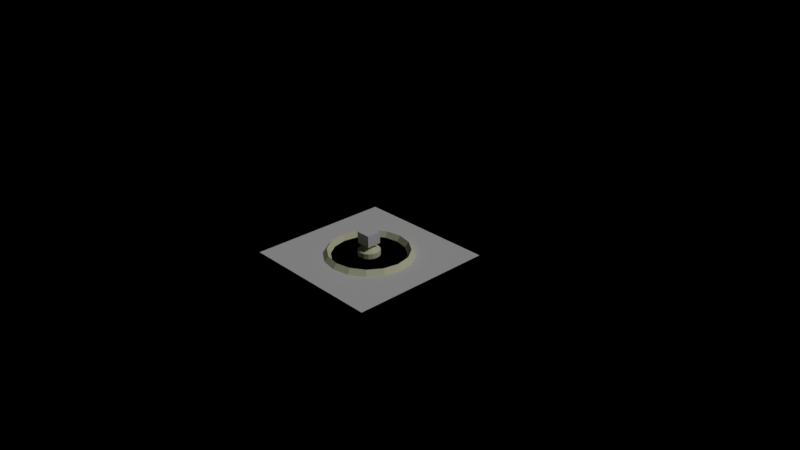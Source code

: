 # Source: fountain.blend  (saved by Blender 2.79.0; exported with 4.5.12 LTS)
import bpy
from mathutils import Matrix  # noqa: F401  (used for matrix-valued properties, if any)

bpy.ops.wm.read_factory_settings(use_empty=True)
scene = bpy.context.scene
scene.name = 'Scene'

# ---- collections
col_collection_1 = bpy.data.collections.new('Collection 1'); scene.collection.children.link(col_collection_1)
col_collection_10 = bpy.data.collections.new('Collection 10'); scene.collection.children.link(col_collection_10)

# ---- materials (node trees are filled in below, after node groups)
mat_brick = bpy.data.materials.new('Brick')
mat_brick.alpha_threshold = 0.0
mat_brick.use_transparent_shadow = False
mat_brick.preview_render_type = 'CUBE'
mat_brick.diffuse_color = (0.4597, 0.2692, 0.1944, 1.0)
mat_brick.roughness = 0.5
mat_brick.specular_intensity = 0.0
mat_brick.line_color = (0.0, 0.0, 0.0, 1.0)
mat_windows_001 = bpy.data.materials.new('Windows.001')
mat_windows_001.alpha_threshold = 0.0
mat_windows_001.use_transparent_shadow = False
mat_windows_001.diffuse_color = (0.0, 0.4885, 0.8, 1.0)
mat_windows_001.roughness = 0.5
mat_windows_001.specular_intensity = 1.0
mat_roof_001 = bpy.data.materials.new('Roof.001')
mat_roof_001.alpha_threshold = 0.0
mat_roof_001.use_transparent_shadow = False
mat_roof_001.diffuse_color = (0.2062, 0.1836, 0.1556, 1.0)
mat_roof_001.roughness = 0.5
mat_roof_001.specular_intensity = 0.0
mat_roof = bpy.data.materials.new('Roof')
mat_roof.alpha_threshold = 0.0
mat_roof.use_transparent_shadow = False
mat_roof.diffuse_color = (0.2604, 0.1094, 0.1008, 1.0)
mat_roof.roughness = 0.5
mat_roof.specular_intensity = 0.0
mat_concrete = bpy.data.materials.new('Concrete')
mat_concrete.alpha_threshold = 0.0
mat_concrete.use_transparent_shadow = False
mat_concrete.diffuse_color = (0.4508, 0.4508, 0.4508, 1.0)
mat_concrete.roughness = 0.5
mat_concrete.specular_intensity = 0.0
mat_roof3 = bpy.data.materials.new('Roof3')
mat_roof3.alpha_threshold = 0.0
mat_roof3.use_transparent_shadow = False
mat_roof3.diffuse_color = (0.7161, 0.3231, 0.1618, 1.0)
mat_roof3.roughness = 0.5
mat_roof3.specular_intensity = 0.1504
mat_yellowwall = bpy.data.materials.new('YellowWall')
mat_yellowwall.alpha_threshold = 0.0
mat_yellowwall.use_transparent_shadow = False
mat_yellowwall.diffuse_color = (0.7992, 0.8, 0.5509, 1.0)
mat_yellowwall.roughness = 0.5
mat_yellowwall.specular_intensity = 0.0
mat_door = bpy.data.materials.new('Door')
mat_door.alpha_threshold = 0.0
mat_door.use_transparent_shadow = False
mat_door.diffuse_color = (0.8, 0.001705, 0.01508, 1.0)
mat_door.roughness = 0.5
mat_water = bpy.data.materials.new('Water')
mat_water.alpha_threshold = 0.0
mat_water.use_transparent_shadow = False
mat_water.diffuse_color = (0.04618, 0.2636, 0.8, 1.0)
mat_water.roughness = 0.5
mat_water.specular_intensity = 0.9714

# ---- material node trees

# ---- world
world_world = bpy.data.worlds.new('World'); scene.world = world_world
world_world.color = (0.0, 0.0, 0.0)
world_world.use_sun_shadow = False
world_world.sun_shadow_jitter_overblur = 0.0
world_world.cycles.sampling_method = 'MANUAL'

# ---- cameras
cam_camera = bpy.data.cameras.new('Camera')
cam_camera.clip_end = 100.0
cam_camera.lens = 35.0
cam_camera.sensor_width = 32.0
cam_camera.sensor_height = 18.0
cam_camera.ortho_scale = 7.314
cam_camera.dof.focus_distance = 0.0
cam_camera.dof.aperture_fstop = 128.0

# ---- lights
light_lamp = bpy.data.lights.new('Lamp', 'SUN')
light_lamp.transmission_factor = 0.0
light_lamp.cutoff_distance = 30.0
light_lamp.angle = 0.1993
light_lamp.energy = 1.0
light_lamp.shadow_buffer_clip_start = 1.001
light_lamp.shadow_soft_size = 0.1
light_lamp.shadow_cascade_max_distance = 1000.0

# ---- meshes
me_plane_001 = bpy.data.meshes.new('Plane.001')
me_plane_001.from_pydata([(-1.0, -1.0, 0.0), (1.0, -1.0, 0.0), (-1.0, 1.0, 0.0), (1.0, 1.0, 0.0)], [], [(0, 1, 3, 2)])
me_plane_001.use_remesh_preserve_volume = False
me_plane_001.use_remesh_preserve_attributes = False
me_plane_001.use_mirror_vertex_groups = False
me_plane_001.update()
me_circle_001 = bpy.data.meshes.new('Circle.001')
me_circle_001.from_pydata([(-0.1, -0.1, 0.05999), (-0.1, -0.1, 0.2185), (-0.1, 0.1, 0.05999), (-0.1, 0.1, 0.2185), (0.1, -0.1, 0.05999), (0.1, -0.1, 0.2185), (0.1, 0.1, 0.05999), (0.1, 0.1, 0.2185)], [], [(0, 1, 3, 2), (2, 3, 7, 6), (6, 7, 5, 4), (4, 5, 1, 0), (2, 6, 4, 0), (7, 3, 1, 5)])
me_circle_001.use_remesh_preserve_volume = False
me_circle_001.use_remesh_preserve_attributes = False
me_circle_001.use_mirror_vertex_groups = False
me_circle_001.update()
me_circle = bpy.data.meshes.new('Circle')
me_circle.from_pydata([(0.0, 0.6, 0.0), (-0.2296, 0.5543, 0.0), (-0.4243, 0.4243, 0.0), (-0.5543, 0.2296, 0.0), (-0.6, -2.623e-08, 0.0), (-0.5543, -0.2296, 0.0), (-0.4243, -0.4243, 0.0), (-0.2296, -0.5543, 0.0), (-9.06e-08, -0.6, 0.0), (0.2296, -0.5543, 0.0), (0.4243, -0.4243, 0.0), (0.5543, -0.2296, 0.0), (0.6, 7.155e-09, 0.0), (0.5543, 0.2296, 0.0), (0.4243, 0.4243, 0.0), (0.2296, 0.5543, 0.0), (-0.2089, 0.5043, 0.07041), (-0.1898, 0.4581, 0.0), (-0.0574, 0.1386, 0.0), (0.0, 0.15, 0.0), (0.0, 0.4959, 0.0), (0.0, 0.5458, 0.07041), (-0.3859, 0.3859, 0.07041), (-0.3506, 0.3506, 0.0), (-0.1061, 0.1061, 0.0), (-0.5043, 0.2089, 0.07041), (-0.4581, 0.1898, 0.0), (-0.1386, 0.0574, 0.0), (-0.5458, -2.386e-08, 0.07041), (-0.4959, -2.167e-08, 0.0), (-0.15, -6.557e-09, 0.0), (-0.5043, -0.2089, 0.07041), (-0.4581, -0.1898, 0.0), (-0.1386, -0.0574, 0.0), (-0.3859, -0.3859, 0.07041), (-0.3506, -0.3506, 0.0), (-0.1061, -0.1061, 0.0), (-0.2089, -0.5043, 0.07041), (-0.1898, -0.4581, 0.0), (-0.0574, -0.1386, 0.0), (-8.242e-08, -0.5458, 0.07041), (-7.487e-08, -0.4959, 0.0), (-2.265e-08, -0.15, 0.0), (0.2089, -0.5043, 0.07041), (0.1898, -0.4581, 0.0), (0.0574, -0.1386, 0.0), (0.3859, -0.3859, 0.07041), (0.3506, -0.3506, 0.0), (0.1061, -0.1061, 0.0), (0.5043, -0.2089, 0.07041), (0.4581, -0.1898, 0.0), (0.1386, -0.0574, 0.0), (0.5458, 6.509e-09, 0.07041), (0.4959, 5.913e-09, 0.0), (0.15, 1.789e-09, 0.0), (0.5043, 0.2089, 0.07041), (0.4581, 0.1898, 0.0), (0.1386, 0.0574, 0.0), (0.3859, 0.3859, 0.07041), (0.3506, 0.3506, 0.0), (0.1061, 0.1061, 0.0), (0.2089, 0.5043, 0.07041), (0.1898, 0.4581, 0.0), (0.0574, 0.1386, 0.0), (-0.0574, 0.1386, 0.07041), (0.0, 0.0, 0.1427), (-0.1061, 0.1061, 0.07041), (-0.1386, 0.0574, 0.07041), (-0.15, 0.0, 0.07041), (-0.1386, -0.0574, 0.07041), (-0.1061, -0.1061, 0.07041), (-0.0574, -0.1386, 0.07041), (0.0, -0.15, 0.07041), (0.0574, -0.1386, 0.07041), (0.1061, -0.1061, 0.07041), (0.1386, -0.0574, 0.07041), (0.15, 0.0, 0.07041), (0.1386, 0.0574, 0.07041), (0.1061, 0.1061, 0.07041), (0.0574, 0.1386, 0.07041), (0.0, 0.15, 0.07041)], [], [(21, 0, 1, 16), (16, 1, 2, 22), (22, 2, 3, 25), (25, 3, 4, 28), (28, 4, 5, 31), (31, 5, 6, 34), (34, 6, 7, 37), (37, 7, 8, 40), (40, 8, 9, 43), (43, 9, 10, 46), (46, 10, 11, 49), (49, 11, 12, 52), (52, 12, 13, 55), (55, 13, 14, 58), (58, 14, 15, 61), (61, 15, 0, 21), (19, 18, 64, 80), (63, 62, 20, 19), (62, 61, 21, 20), (33, 36, 70, 69), (60, 59, 62, 63), (59, 58, 61, 62), (48, 51, 75, 74), (57, 56, 59, 60), (56, 55, 58, 59), (63, 19, 80, 79), (54, 53, 56, 57), (53, 52, 55, 56), (27, 30, 68, 67), (51, 50, 53, 54), (50, 49, 52, 53), (42, 45, 73, 72), (48, 47, 50, 51), (47, 46, 49, 50), (57, 60, 78, 77), (45, 44, 47, 48), (44, 43, 46, 47), (18, 24, 66, 64), (42, 41, 44, 45), (41, 40, 43, 44), (36, 39, 71, 70), (39, 38, 41, 42), (38, 37, 40, 41), (51, 54, 76, 75), (36, 35, 38, 39), (35, 34, 37, 38), (30, 33, 69, 68), (33, 32, 35, 36), (32, 31, 34, 35), (45, 48, 74, 73), (30, 29, 32, 33), (29, 28, 31, 32), (60, 63, 79, 78), (27, 26, 29, 30), (26, 25, 28, 29), (24, 27, 67, 66), (24, 23, 26, 27), (23, 22, 25, 26), (39, 42, 72, 71), (18, 17, 23, 24), (17, 16, 22, 23), (54, 57, 77, 76), (19, 20, 17, 18), (20, 21, 16, 17), (65, 79, 80), (65, 78, 79), (65, 77, 78), (65, 76, 77), (65, 75, 76), (65, 74, 75), (65, 73, 74), (65, 72, 73), (65, 71, 72), (65, 70, 71), (65, 69, 70), (65, 68, 69), (65, 67, 68), (65, 66, 67), (65, 64, 66), (65, 80, 64)])
me_circle.polygons.foreach_set('material_index', [6, 6, 6, 6, 6, 6, 6, 6, 6, 6, 6, 6, 6, 6, 6, 6, 6, 6, 6, 6, 6, 6, 6, 6, 6, 6, 6, 6, 6, 6, 6, 6, 6, 6, 6, 6, 6, 6, 6, 6, 6, 6, 6, 6, 6, 6, 6, 6, 6, 6, 6, 6, 6, 6, 6, 6, 6, 6, 6, 6, 6, 6, 6, 6, 6, 6, 6, 6, 6, 6, 6, 6, 6, 6, 6, 6, 6, 6, 6, 6])
me_circle.materials.append(mat_brick)
me_circle.materials.append(mat_windows_001)
me_circle.materials.append(mat_roof_001)
me_circle.materials.append(mat_roof)
me_circle.materials.append(mat_concrete)
me_circle.materials.append(mat_roof3)
me_circle.materials.append(mat_yellowwall)
me_circle.materials.append(mat_door)
me_circle.materials.append(mat_water)
me_circle.use_remesh_preserve_volume = False
me_circle.use_remesh_preserve_attributes = False
me_circle.use_mirror_vertex_groups = False
me_circle.update()
me_cube_001 = bpy.data.meshes.new('Cube.001')
me_cube_001.from_pydata([(-0.6479, -0.6479, -0.4893), (-0.6479, -0.6479, 1.96), (-0.6479, 0.6479, -0.4893), (-0.6479, 0.6479, 1.96), (0.6479, -0.6479, -0.4893), (0.6479, -0.6479, 1.96), (0.6479, 0.6479, -0.4893), (0.6479, 0.6479, 1.96)], [], [(0, 1, 3, 2), (2, 3, 7, 6), (6, 7, 5, 4), (4, 5, 1, 0), (2, 6, 4, 0), (7, 3, 1, 5)])
me_cube_001.polygons.foreach_set('material_index', [8, 8, 8, 8, 8, 8])
me_cube_001.materials.append(mat_brick)
me_cube_001.materials.append(mat_windows_001)
me_cube_001.materials.append(mat_roof_001)
me_cube_001.materials.append(mat_roof)
me_cube_001.materials.append(mat_concrete)
me_cube_001.materials.append(mat_roof3)
me_cube_001.materials.append(mat_yellowwall)
me_cube_001.materials.append(mat_door)
me_cube_001.materials.append(mat_water)
me_cube_001.use_remesh_preserve_volume = False
me_cube_001.use_remesh_preserve_attributes = False
me_cube_001.use_mirror_vertex_groups = False
me_cube_001.auto_texspace = False
me_cube_001.update()

# ---- objects
ob_empty = bpy.data.objects.new('Empty', None)
ob_lamp = bpy.data.objects.new('Lamp', light_lamp)
ob_camera = bpy.data.objects.new('Camera', cam_camera)
ob_plane = bpy.data.objects.new('Plane', me_plane_001)
ob_inflow = bpy.data.objects.new('Inflow', me_circle_001)
ob_circle = bpy.data.objects.new('Circle', me_circle)
ob_domain = bpy.data.objects.new('Domain', me_cube_001)

# ---- transforms, parenting, visibility, modifiers, constraints
ob_empty.location = (0.0, 0.0, 0.0)
ob_empty.empty_image_offset = (0.0, 0.0)
ob_empty.lineart.crease_threshold = 0.0
ob_lamp.location = (-1.14, -5.59, 6.024)
ob_lamp.rotation_euler = (0.6503, 0.05522, 1.866)
ob_lamp.lock_rotations_4d = False
ob_lamp.empty_display_type = 'ARROWS'
ob_lamp.color = (0.0, 0.0, 0.0, 0.0)
ob_lamp.hide_viewport = True
ob_lamp.lineart.crease_threshold = 0.0
ob_camera.location = (7.481, -6.508, 5.344)
ob_camera.rotation_euler = (1.109, 0.0, 0.8149)
ob_camera.lock_rotations_4d = False
ob_camera.empty_display_type = 'ARROWS'
ob_camera.color = (0.0, 0.0, 0.0, 0.0)
ob_camera.display_type = 'WIRE'
ob_camera.lineart.crease_threshold = 0.0
ob_plane.location = (0.0, 0.0, 0.0)
ob_plane.hide_viewport = True
ob_plane.lineart.crease_threshold = 0.0
_m = ob_plane.modifiers.new('Fluid', 'FLUID')
_m.fluid_type = 'FLOW'
ob_inflow.location = (0.0, 0.0, 0.09833)
ob_inflow.hide_viewport = True
ob_inflow.lineart.crease_threshold = 0.0
_m = ob_inflow.modifiers.new('Fluid', 'FLUID')
_m.fluid_type = 'FLOW'
ob_circle.location = (0.0, 0.0, 0.0)
ob_circle.lineart.crease_threshold = 0.0
_m = ob_circle.modifiers.new('Fluid', 'FLUID')
_m.fluid_type = 'EFFECTOR'
ob_domain.location = (0.0, 0.0, 0.2873)
ob_domain.display_type = 'SOLID'
ob_domain.show_texture_space = True
ob_domain.lineart.crease_threshold = 0.0
_m = ob_domain.modifiers.new('Fluid', 'FLUID')
_m.fluid_type = 'DOMAIN'

# ---- collection membership
col_collection_1.objects.link(ob_empty)
col_collection_1.objects.link(ob_lamp)
col_collection_1.objects.link(ob_camera)
col_collection_10.objects.link(ob_plane)
col_collection_10.objects.link(ob_inflow)
col_collection_10.objects.link(ob_circle)
col_collection_10.objects.link(ob_domain)

# ---- scene / render settings (as saved in the file)
scene.camera = ob_camera
scene.frame_start = 1; scene.frame_end = 250; scene.frame_set(0)
scene.render.engine = 'BLENDER_EEVEE_NEXT'
scene.render.resolution_percentage = 50
scene.render.dither_intensity = 0.0
scene.cycles.use_denoising = False
scene.cycles.samples = 128
scene.cycles.sampling_pattern = 'TABULATED_SOBOL'
scene.cycles.use_adaptive_sampling = False
scene.cycles.use_light_tree = False
scene.cycles.blur_glossy = 0.0
scene.cycles.sample_clamp_indirect = 0.0
scene.view_settings.view_transform = 'Standard'
bpy.context.view_layer.update()
